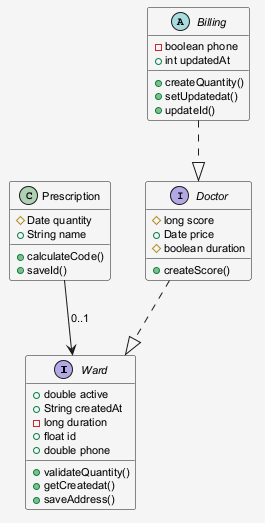

The diagram above was rendered by PlantUML. Its source (embedded in the PNG):
@startuml
skinparam shadowing false
skinparam backgroundColor #F5F5F5
skinparam defaultFontSize 11
interface Ward {
  +double active
  +String createdAt
  -long duration
  +float id
  +double phone
  +validateQuantity()
  +getCreatedat()
  +saveAddress()
}
class Prescription {
  #Date quantity
  +String name
  +calculateCode()
  +saveId()
}
abstract class Billing {
  -boolean phone
  +int updatedAt
  +createQuantity()
  +setUpdatedat()
  +updateId()
}
interface Doctor {
  #long score
  +Date price
  #boolean duration
  +createScore()
}
Billing ..|> Doctor
Doctor ..|> Ward
Prescription --> Ward : "0..1"
@enduml